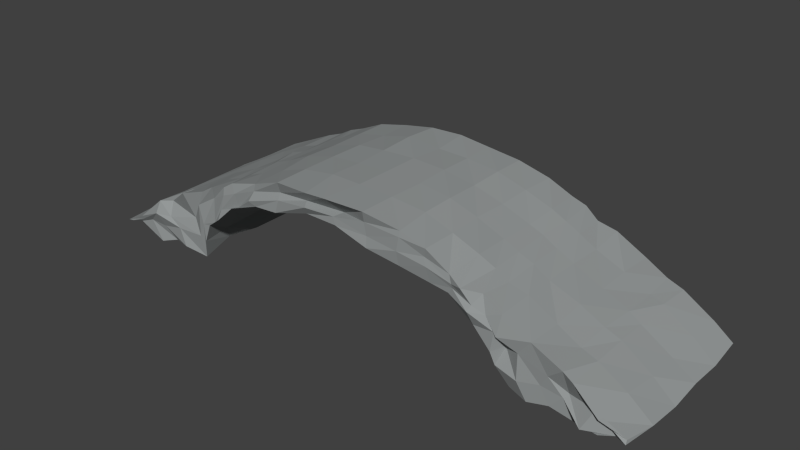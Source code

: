 # Source: Bridge.blend  (saved by Blender 2.76.0; exported with 4.5.12 LTS)
import bpy
from mathutils import Matrix  # noqa: F401  (used for matrix-valued properties, if any)

bpy.ops.wm.read_factory_settings(use_empty=True)
scene = bpy.context.scene
scene.name = 'Scene'

# ---- collections
col_collection_1 = bpy.data.collections.new('Collection 1'); scene.collection.children.link(col_collection_1)

# ---- materials (node trees are filled in below, after node groups)
mat_material_001 = bpy.data.materials.new('Material.001')
mat_material_001.alpha_threshold = 0.0
mat_material_001.use_transparent_shadow = False
mat_material_001.diffuse_color = (0.3002, 0.3185, 0.3185, 1.0)
mat_material_001.roughness = 0.5

# ---- material node trees

# ---- world
world_world = bpy.data.worlds.new('World'); scene.world = world_world
world_world.color = (0.05088, 0.05088, 0.05088)
world_world.use_sun_shadow = False
world_world.sun_shadow_jitter_overblur = 0.0
world_world.cycles.sampling_method = 'MANUAL'
world_world.cycles.sample_map_resolution = 256

# ---- meshes
me_cylinder = bpy.data.meshes.new('Cylinder')
me_cylinder.from_pydata([(0.01217, 1.008, 1.009), (0.395, 0.9842, -0.9966), (0.4094, 0.897, 1.013), (0.773, 0.8903, -0.9946), (1.13, 0.8124, -1.007), (1.158, 0.7839, 0.9818), (1.369, 0.766, 0.992), (3.282, 0.02356, -1.003), (3.249, 0.03962, 0.9649), (1.573, 0.945, -1.014), (1.544, 0.9033, 1.054), (1.736, 0.843, -0.9786), (1.718, 0.8641, 0.9403), (-1.977, 0.1994, -1.024), (-1.851, 0.3855, -0.9996), (-1.856, 0.3896, 1.001), (-1.648, 0.5389, 1.052), (-1.408, 0.7005, -0.9791), (-1.112, 0.8373, -1.003), (-1.112, 0.846, 0.9927), (-0.7564, 0.8883, -1.005), (-0.3876, 0.9798, -1.004), (-0.0005459, 1.0, -1.001), (0.7879, 0.835, 0.9882), (1.419, 0.7028, -0.9996), (1.947, 0.7816, -1.008), (1.959, 0.7651, 0.9893), (2.279, 0.5947, -1.024), (2.275, 0.6149, 0.9982), (2.261, -0.01079, 1.001), (2.485, 0.03497, 0.9797), (2.756, -0.04727, 0.9395), (2.752, -0.02325, -1.016), (-1.986, -0.006697, -0.9951), (-1.996, -0.05813, 0.9603), (-1.926, 0.1783, 1.012), (-1.68, 0.5629, -0.9925), (-1.457, 0.7253, 1.019), (-0.8058, 0.8794, 1.009), (-0.3613, 1.015, 1.012), (-3.016, -0.0178, -0.9963), (-3.064, 0.0222, 0.9317), (-2.259, 0.01073, 1.029), (-2.477, -0.00669, 0.9682), (-2.685, -0.07263, 1.015), (-2.738, 0.01365, -0.9951), (-2.526, 0.008882, -1.027), (-2.253, 0.004293, -0.9882), (2.509, -0.002676, -1.013), (2.276, -0.02905, -0.994), (2.998, -0.002803, -0.9951), (2.995, -0.007009, 1.012), (1.666, 0.555, 1.006), (0.001035, 1.3, -0.9977), (-0.09515, 1.273, 1.048), (0.3677, 1.27, -0.9808), (0.3808, 1.276, 1.026), (0.7616, 1.222, -0.9895), (0.8029, 1.204, 0.9891), (1.126, 1.124, -1.004), (1.111, 1.129, 1.002), (1.414, 1.006, -0.9994), (1.378, 0.9616, 0.9912), (1.985, -0.01821, -1.004), (2.036, 0.01244, 0.9356), (-2.263, 0.6294, -1.026), (-2.226, 0.6732, 1.032), (-1.932, 0.7871, -0.9874), (-1.959, 0.7529, 0.9742), (-1.758, 0.8474, -1.01), (-1.745, 0.8838, 1.017), (-1.589, 0.9413, -0.9933), (-1.588, 0.9192, 0.9895), (-1.412, 1.003, -1.004), (-1.465, 0.9982, 0.9799), (-1.131, 1.128, -1.008), (-1.116, 1.096, 0.9752), (-0.7672, 1.21, -1.01), (-0.7655, 1.224, 1.0), (-0.3902, 1.281, -1.0), (-0.3346, 1.259, 1.049), (-3.278, 0.02302, -0.9803), (-3.299, -0.001223, 1.0), (-2.531, 0.4521, 0.9303), (-2.662, 0.4429, 1.012), (-2.987, 0.1587, 1.041), (-3.047, 0.1974, -1.0), (-2.713, 0.382, -1.028), (-2.536, 0.5086, -0.995), (1.687, 0.5399, -0.9836), (1.86, 0.3796, -0.9842), (1.88, 0.3749, 1.039), (1.942, 0.2063, -1.001), (1.912, 0.2231, 0.997), (2.547, 0.4816, -0.9802), (2.725, 0.4085, -0.9911), (3.073, 0.1957, -0.9888), (3.011, 0.1762, 1.049), (2.726, 0.4091, 1.022), (2.625, 0.4848, 1.028), (0.3999, 0.9875, 0.6068), (0.4055, 0.9137, 0.2108), (0.4277, 0.9427, -0.2145), (0.3542, 1.028, -0.6064), (1.071, 0.8632, 0.5719), (1.071, 0.8109, 0.2429), (1.081, 0.8401, -0.2477), (1.104, 0.837, -0.5992), (3.051, 0.2004, -0.5974), (3.053, 0.1727, -0.196), (3.061, 0.1836, 0.1945), (3.034, 0.2155, 0.5976), (2.71, 0.42, -0.6105), (2.71, 0.4004, -0.1839), (2.714, 0.4114, 0.1821), (2.722, 0.4102, 0.6003), (3.305, -0.004993, -0.5843), (3.3, 0.004366, -0.2022), (3.307, -0.02665, 0.1964), (3.302, -0.0007661, 0.5968), (-1.838, 0.3894, 0.6068), (-1.832, 0.3156, 0.2108), (-1.81, 0.3446, -0.2145), (-1.884, 0.4298, -0.6064), (-1.111, 0.8315, 0.6), (-1.111, 0.8315, 0.2), (-1.099, 0.8182, -0.1582), (-1.112, 0.8431, -0.6059), (2.276, 0.614, -0.6005), (2.28, 0.6104, -0.1997), (2.272, 0.6241, 0.1939), (2.279, 0.5994, 0.5819), (-2.04, 0.0317, 0.5719), (-2.0, 9.537e-07, 0.2), (-2.0, 9.537e-07, -0.2), (-2.0, 9.537e-07, -0.6), (2.563, 0.4729, -0.6119), (2.572, 0.4853, -0.1963), (2.549, 0.4958, 0.2057), (2.549, 0.477, 0.6028), (1.602, 0.9393, -0.5963), (1.575, 0.9358, -0.2205), (1.591, 0.9323, 0.2088), (1.601, 0.9271, 0.5905), (-3.0, 9.537e-07, 0.6), (-3.0, 9.537e-07, 0.2), (-3.0, 9.537e-07, -0.2), (-3.0, 9.537e-07, -0.6), (3.0, 4.198e-07, -0.6), (3.0, 3.602e-07, -0.2), (3.0, 3.006e-07, 0.2), (3.0, 2.41e-07, 0.6), (0.01943, 1.278, -0.5955), (-0.001503, 1.298, -0.1963), (0.0007766, 1.3, 0.2017), (-0.01683, 1.292, 0.6144), (0.3874, 1.279, 0.6078), (0.4014, 1.275, 0.1967), (0.3901, 1.28, -0.1995), (0.3792, 1.267, -0.6026), (0.7761, 1.228, 0.5807), (0.7807, 1.239, 0.2095), (0.7635, 1.219, -0.2077), (0.7687, 1.233, -0.595), (1.113, 1.128, 0.5969), (1.096, 1.129, 0.194), (1.11, 1.121, -0.2074), (1.111, 1.131, -0.6), (1.431, 1.024, 0.6148), (1.414, 1.007, 0.2), (1.423, 0.9956, -0.2209), (1.433, 1.021, -0.5963), (2.0, 4.198e-07, -0.6), (2.0, 3.602e-07, -0.2), (2.0, 3.006e-07, 0.2), (2.0, 2.41e-07, 0.6), (-2.259, 0.6127, 0.6123), (-2.267, 0.6221, 0.2118), (-2.292, 0.6328, -0.2009), (-2.288, 0.6179, -0.5852), (-1.953, 0.7679, 0.6067), (-1.934, 0.766, 0.2084), (-1.943, 0.7523, -0.194), (-1.956, 0.7737, -0.5808), (-1.744, 0.84, 0.5836), (-1.738, 0.8512, 0.1971), (-1.755, 0.8793, -0.2019), (-1.758, 0.8349, -0.5826), (-1.593, 0.9252, 0.5998), (-1.608, 0.9342, 0.2021), (-1.595, 0.9295, -0.2004), (-1.598, 0.9203, -0.6144), (-1.415, 0.9922, 0.5907), (-1.397, 1.016, 0.2209), (-1.398, 1.007, -0.2038), (-1.405, 1.008, -0.6192), (-1.091, 1.122, 0.6059), (-1.124, 1.142, 0.1972), (-1.11, 1.137, -0.2023), (-1.102, 1.146, -0.6047), (-0.7609, 1.234, 0.6084), (-0.7518, 1.241, 0.199), (-0.7538, 1.235, -0.2098), (-0.7649, 1.208, -0.6207), (-0.3802, 1.286, 0.6013), (-0.3875, 1.27, 0.2028), (-0.3993, 1.278, -0.1918), (-0.3918, 1.303, -0.6005), (-3.315, 0.000798, 0.5997), (-3.309, 0.01061, 0.2214), (-3.312, -0.01018, -0.1966), (-3.297, 0.01177, -0.5945), (-2.557, 0.4697, 0.5911), (-2.56, 0.4897, 0.2021), (-2.536, 0.5018, -0.1931), (-2.559, 0.4918, -0.5991), (-2.736, 0.3882, 0.5911), (-2.75, 0.3848, 0.204), (-2.724, 0.4064, -0.2106), (-2.705, 0.3749, -0.5966), (-3.044, 0.191, 0.604), (-3.036, 0.2072, 0.2027), (-3.051, 0.1954, -0.1981), (-3.041, 0.2233, -0.6037), (1.866, 0.3116, -0.6095), (1.853, 0.3806, -0.2085), (1.847, 0.3837, 0.1986), (1.857, 0.374, 0.6007), (1.962, 0.1951, -0.6), (1.962, 0.1951, -0.2), (1.962, 0.1951, 0.2), (1.962, 0.1951, 0.6), (1.757, 0.8583, -0.598), (1.749, 0.8536, -0.2044), (1.757, 0.8613, 0.1991), (1.756, 0.8448, 0.6027), (1.954, 0.7471, -0.6031), (1.946, 0.7586, -0.203), (1.948, 0.7596, 0.2128), (1.956, 0.7725, 0.5726), (-0.01181, 1.028, -0.6163), (0.005029, 0.9622, -0.2484), (0.003452, 0.9535, 0.1683), (0.02845, 0.9866, 0.6098), (0.7311, 0.9384, 0.6151), (0.733, 0.8883, 0.2075), (0.7885, 0.9512, -0.1902), (0.7143, 0.9416, -0.6547), (1.407, 0.7157, 0.6235), (1.433, 0.7018, 0.1746), (1.466, 0.649, -0.188), (1.41, 0.7015, -0.5902), (-2.002, 0.1745, 0.6429), (-1.992, 0.2037, 0.1523), (-1.968, 0.2006, -0.1992), (-1.949, 0.1818, -0.5582), (-1.664, 0.5672, 0.5941), (-1.645, 0.4845, 0.1905), (-1.658, 0.5535, -0.2085), (-1.664, 0.5566, -0.6014), (-1.405, 0.6985, 0.6007), (-1.426, 0.7351, 0.1837), (-1.409, 0.6693, -0.2484), (-1.411, 0.6606, -0.6317), (-0.7633, 0.9234, 0.6046), (-0.8102, 0.9023, 0.2384), (-0.7729, 0.9198, -0.1791), (-0.7354, 0.9082, -0.6087), (-0.3905, 0.9789, 0.6012), (-0.4195, 0.9444, 0.193), (-0.3616, 0.9907, -0.2515), (-0.3492, 1.02, -0.5748), (1.658, 0.5438, -0.6207), (1.672, 0.58, -0.1866), (1.667, 0.5477, 0.1916), (1.623, 0.5485, 0.5839), (2.75, 4.198e-07, -0.6), (2.75, 3.602e-07, -0.2), (2.75, 3.006e-07, 0.2), (2.75, 2.41e-07, 0.6), (2.5, 2.41e-07, 0.6), (2.5, 3.006e-07, 0.2), (2.5, 3.602e-07, -0.2), (2.5, 4.198e-07, -0.6), (2.25, 4.198e-07, -0.6), (2.25, 3.602e-07, -0.2), (2.25, 3.006e-07, 0.2), (2.25, 2.41e-07, 0.6), (-2.75, 9.537e-07, 0.6), (-2.75, 9.537e-07, 0.2), (-2.75, 9.537e-07, -0.2), (-2.75, 9.537e-07, -0.6), (-2.5, 9.537e-07, 0.6), (-2.5, 9.537e-07, 0.2), (-2.5, 9.537e-07, -0.2), (-2.5, 9.537e-07, -0.6), (-2.25, 9.537e-07, 0.6), (-2.25, 9.537e-07, 0.2), (-2.25, 9.537e-07, -0.2), (-2.25, 9.537e-07, -0.6), (1.651, 0.7534, 1.02), (1.628, 0.7003, 1.064), (3.214, -0.02047, -0.992), (3.095, 0.008087, -0.9744), (-2.442, 0.3091, -1.022), (-2.33, 0.1607, -1.004), (-2.092, 0.2428, -1.002), (-2.187, 0.3918, -0.9768), (0.001131, 1.095, -1.0), (-0.01851, 1.207, -0.9973), (-2.146, 0.3719, 0.9455), (-2.033, 0.2012, 0.9904), (2.95, 0.2186, 0.9938), (2.844, 0.004759, 1.058), (-1.956, 0.373, 0.9994), (-2.002, 0.5937, 1.007), (-0.7683, 1.025, 0.9988), (-0.7804, 1.094, 0.952), (-0.3919, 1.131, 0.9689), (-0.3316, 1.11, 1.07), (3.252, 0.0006088, 0.9873), (3.132, 0.004258, 0.936), (-2.949, 0.1325, -1.0), (-2.855, 0.05419, -1.019), (-2.576, 0.1125, -1.012), (-2.627, 0.2767, -0.9721), (2.206, 0.4093, -1.005), (2.105, 0.2062, -1.026), (2.159, 0.1738, 1.02), (2.142, 0.4427, 0.9906), (2.462, 0.3445, 0.9924), (2.385, 0.2134, 0.9843), (1.441, 0.7948, -0.9922), (1.397, 0.9206, -1.004), (-3.198, 0.007061, -1.003), (-3.087, 0.02, -1.006), (-3.185, 0.03346, 1.028), (-3.055, 0.05576, 0.9967), (-1.611, 0.818, -0.9888), (-1.622, 0.7024, -1.001), (2.614, 0.1743, 0.9674), (2.651, 0.219, 0.9309), (0.7987, 1.142, 1.004), (0.7744, 0.9885, 1.009), (-2.979, 0.1216, 1.027), (-2.855, 0.1385, 0.9984), (-2.625, 0.1351, 0.999), (-2.68, 0.3003, 1.071), (-2.499, 0.293, 1.011), (-2.345, 0.2027, 1.018), (-1.398, 0.7383, 0.9704), (-1.409, 0.9049, 1.007), (2.964, 0.1472, -1.013), (2.85, 0.04474, -1.028), (2.588, 0.1432, -0.9983), (2.654, 0.2579, -0.9962), (2.445, 0.3228, -0.9891), (2.352, 0.1925, -1.001), (1.903, 0.5779, 1.023), (1.796, 0.7013, 1.003), (0.7455, 1.125, -1.0), (0.7534, 1.038, -0.9715), (1.77, 0.6829, -0.9954), (1.821, 0.5553, -0.9927), (0.3966, 1.153, -1.012), (0.3922, 1.08, -0.9971), (-1.147, 1.001, 0.9704), (-1.194, 0.8899, 1.013), (-1.784, 0.7266, 0.9648), (-1.752, 0.4646, 1.011), (-1.629, 0.6571, 1.013), (-1.58, 0.8357, 1.009), (-0.01202, 1.092, 1.006), (0.02171, 1.104, 0.8862), (1.993, 0.4013, -0.9908), (1.96, 0.5787, -0.9988), (1.097, 1.019, -1.012), (1.078, 0.9148, -0.9946), (-1.816, 0.5516, -1.014), (-1.761, 0.6665, -0.9954), (-1.107, 0.9223, -0.9947), (-1.097, 1.044, -0.9964), (-0.7702, 1.121, -0.9975), (-0.7567, 1.058, -1.005), (-1.954, 0.5834, -0.9973), (-1.967, 0.3863, -1.006), (-1.413, 0.9177, -1.001), (-1.414, 0.7958, -0.9964), (1.115, 0.948, 1.007), (1.089, 1.032, 0.9854), (1.417, 0.8336, 0.9971), (1.414, 0.8788, 1.009), (1.642, 0.6527, -1.004), (1.607, 0.7926, -1.004), (0.3943, 1.012, 0.9896), (0.3658, 1.151, 0.99), (-0.3974, 1.17, -0.983), (-0.3867, 1.087, -1.036), (1.938, 0.5501, 1.043), (1.967, 0.4022, 0.9088), (3.2, 4.198e-07, -0.6), (3.1, 4.198e-07, -0.6), (3.2, 3.602e-07, -0.2), (3.1, 3.602e-07, -0.2), (3.2, 3.006e-07, 0.2), (3.1, 3.006e-07, 0.2), (3.2, 2.41e-07, 0.6), (3.1, 2.41e-07, 0.6), (-3.2, 9.537e-07, 0.6), (-3.1, 9.537e-07, 0.6), (-3.2, 9.537e-07, 0.2), (-3.1, 9.537e-07, 0.2), (-3.2, 9.537e-07, -0.2), (-3.1, 9.537e-07, -0.2), (-3.2, 9.537e-07, -0.6), (-3.1, 9.537e-07, -0.6)], [], [(326, 27, 94, 356), (341, 98, 99, 330), (356, 94, 95, 355), (136, 112, 95, 94), (312, 97, 98, 341), (414, 211, 81, 334), (334, 81, 86, 322), (232, 11, 9, 140), (304, 88, 65, 307), (320, 8, 97, 312), (352, 96, 7, 302), (108, 116, 7, 96), (128, 136, 94, 27), (355, 95, 96, 352), (112, 108, 96, 95), (310, 315, 68, 66), (322, 86, 87, 325), (155, 54, 56, 156), (156, 56, 58, 160), (160, 58, 60, 164), (164, 60, 62, 168), (406, 119, 8, 320), (176, 66, 68, 180), (180, 68, 70, 184), (184, 70, 72, 188), (188, 72, 74, 192), (192, 74, 76, 196), (196, 76, 78, 200), (204, 80, 54, 155), (200, 78, 80, 204), (220, 208, 82, 85), (176, 212, 83, 66), (212, 216, 84, 83), (216, 220, 85, 84), (228, 224, 90, 92), (330, 99, 28, 329), (344, 85, 82, 336), (348, 83, 84, 347), (317, 318, 80, 78), (347, 84, 85, 344), (325, 87, 88, 304), (236, 25, 11, 232), (310, 66, 83, 348), (128, 27, 25, 236), (243, 100, 2, 0), (100, 244, 23, 2), (244, 104, 5, 23), (104, 248, 6, 5), (132, 252, 35, 34), (252, 120, 15, 35), (120, 256, 16, 15), (256, 260, 37, 16), (260, 124, 19, 37), (124, 264, 38, 19), (268, 243, 0, 39), (264, 268, 39, 38), (342, 389, 60, 58), (386, 338, 71, 73), (384, 307, 65, 67), (382, 381, 75, 77), (338, 379, 69, 71), (376, 360, 57, 59), (360, 364, 55, 57), (375, 362, 11, 25), (359, 398, 26, 12), (393, 333, 61, 9), (140, 9, 61, 171), (364, 309, 53, 55), (366, 317, 78, 76), (368, 371, 72, 70), (318, 373, 54, 80), (300, 359, 12, 10), (398, 329, 28, 26), (391, 300, 10, 62), (224, 272, 89, 90), (272, 251, 24, 89), (172, 228, 92, 63), (389, 391, 62, 60), (371, 351, 74, 72), (351, 366, 76, 74), (315, 368, 70, 68), (333, 376, 59, 61), (373, 395, 56, 54), (362, 393, 9, 11), (396, 382, 77, 79), (309, 396, 79, 53), (381, 386, 73, 75), (379, 384, 67, 69), (326, 375, 25, 27), (395, 342, 58, 56), (148, 276, 32, 50), (276, 283, 48, 32), (287, 280, 30, 29), (284, 172, 63, 49), (144, 288, 44, 41), (295, 291, 45, 46), (299, 295, 46, 47), (132, 34, 42, 296), (33, 135, 299, 47), (135, 134, 298, 299), (134, 133, 297, 298), (133, 132, 296, 297), (42, 43, 292, 296), (296, 292, 293, 297), (297, 293, 294, 298), (298, 294, 295, 299), (43, 44, 288, 292), (292, 288, 289, 293), (293, 289, 290, 294), (294, 290, 291, 295), (40, 45, 291, 147), (147, 291, 290, 146), (146, 290, 289, 145), (145, 289, 288, 144), (29, 64, 175, 287), (287, 175, 174, 286), (286, 174, 173, 285), (285, 173, 172, 284), (49, 48, 283, 284), (284, 283, 282, 285), (285, 282, 281, 286), (286, 281, 280, 287), (31, 30, 280, 279), (279, 280, 281, 278), (278, 281, 282, 277), (277, 282, 283, 276), (51, 31, 279, 151), (151, 279, 278, 150), (150, 278, 277, 149), (149, 277, 276, 148), (64, 93, 231, 175), (175, 231, 230, 174), (174, 230, 229, 173), (173, 229, 228, 172), (52, 6, 248, 275), (275, 248, 249, 274), (274, 249, 250, 273), (273, 250, 251, 272), (91, 52, 275, 227), (227, 275, 274, 226), (226, 274, 273, 225), (225, 273, 272, 224), (10, 143, 168, 62), (143, 142, 169, 168), (142, 141, 170, 169), (141, 140, 171, 170), (20, 21, 271, 267), (267, 271, 270, 266), (266, 270, 269, 265), (265, 269, 268, 264), (21, 22, 240, 271), (271, 240, 241, 270), (270, 241, 242, 269), (269, 242, 243, 268), (18, 20, 267, 127), (127, 267, 266, 126), (126, 266, 265, 125), (125, 265, 264, 124), (17, 18, 127, 263), (263, 127, 126, 262), (262, 126, 125, 261), (261, 125, 124, 260), (36, 17, 263, 259), (259, 263, 262, 258), (258, 262, 261, 257), (257, 261, 260, 256), (14, 36, 259, 123), (123, 259, 258, 122), (122, 258, 257, 121), (121, 257, 256, 120), (13, 14, 123, 255), (255, 123, 122, 254), (254, 122, 121, 253), (253, 121, 120, 252), (33, 13, 255, 135), (135, 255, 254, 134), (134, 254, 253, 133), (133, 253, 252, 132), (4, 24, 251, 107), (107, 251, 250, 106), (106, 250, 249, 105), (105, 249, 248, 104), (3, 4, 107, 247), (247, 107, 106, 246), (246, 106, 105, 245), (245, 105, 104, 244), (1, 3, 247, 103), (103, 247, 246, 102), (102, 246, 245, 101), (101, 245, 244, 100), (22, 1, 103, 240), (240, 103, 102, 241), (241, 102, 101, 242), (242, 101, 100, 243), (28, 131, 239, 26), (131, 130, 238, 239), (130, 129, 237, 238), (129, 128, 236, 237), (26, 239, 235, 12), (239, 238, 234, 235), (238, 237, 233, 234), (237, 236, 232, 233), (93, 91, 227, 231), (231, 227, 226, 230), (230, 226, 225, 229), (229, 225, 224, 228), (87, 86, 223, 219), (219, 223, 222, 218), (218, 222, 221, 217), (217, 221, 220, 216), (88, 87, 219, 215), (215, 219, 218, 214), (214, 218, 217, 213), (213, 217, 216, 212), (65, 88, 215, 179), (179, 215, 214, 178), (178, 214, 213, 177), (177, 213, 212, 176), (86, 81, 211, 223), (223, 211, 210, 222), (222, 210, 209, 221), (221, 209, 208, 220), (77, 203, 207, 79), (203, 202, 206, 207), (202, 201, 205, 206), (201, 200, 204, 205), (79, 207, 152, 53), (207, 206, 153, 152), (206, 205, 154, 153), (205, 204, 155, 154), (75, 199, 203, 77), (199, 198, 202, 203), (198, 197, 201, 202), (197, 196, 200, 201), (73, 195, 199, 75), (195, 194, 198, 199), (194, 193, 197, 198), (193, 192, 196, 197), (71, 191, 195, 73), (191, 190, 194, 195), (190, 189, 193, 194), (189, 188, 192, 193), (69, 187, 191, 71), (187, 186, 190, 191), (186, 185, 189, 190), (185, 184, 188, 189), (67, 183, 187, 69), (183, 182, 186, 187), (182, 181, 185, 186), (181, 180, 184, 185), (65, 179, 183, 67), (179, 178, 182, 183), (178, 177, 181, 182), (177, 176, 180, 181), (302, 7, 116, 400), (400, 116, 117, 402), (402, 117, 118, 404), (404, 118, 119, 406), (59, 167, 171, 61), (167, 166, 170, 171), (166, 165, 169, 170), (165, 164, 168, 169), (57, 163, 167, 59), (163, 162, 166, 167), (162, 161, 165, 166), (161, 160, 164, 165), (55, 159, 163, 57), (159, 158, 162, 163), (158, 157, 161, 162), (157, 156, 160, 161), (53, 152, 159, 55), (152, 153, 158, 159), (153, 154, 157, 158), (154, 155, 156, 157), (98, 97, 111, 115), (115, 111, 110, 114), (114, 110, 109, 113), (113, 109, 108, 112), (28, 99, 139, 131), (131, 139, 138, 130), (130, 138, 137, 129), (129, 137, 136, 128), (97, 8, 119, 111), (111, 119, 118, 110), (110, 118, 117, 109), (109, 117, 116, 108), (12, 235, 143, 10), (235, 234, 142, 143), (234, 233, 141, 142), (233, 232, 140, 141), (336, 82, 208, 408), (408, 208, 209, 410), (410, 209, 210, 412), (412, 210, 211, 414), (99, 98, 115, 139), (139, 115, 114, 138), (138, 114, 113, 137), (137, 113, 112, 136), (146, 413, 415, 147), (413, 412, 414, 415), (145, 411, 413, 146), (411, 410, 412, 413), (144, 409, 411, 145), (409, 408, 410, 411), (41, 337, 409, 144), (337, 336, 408, 409), (150, 405, 407, 151), (405, 404, 406, 407), (149, 403, 405, 150), (403, 402, 404, 405), (148, 401, 403, 149), (401, 400, 402, 403), (50, 303, 401, 148), (303, 302, 400, 401), (2, 23, 343, 394), (394, 343, 342, 395), (63, 92, 374, 327), (327, 374, 375, 326), (14, 13, 385, 378), (378, 385, 384, 379), (18, 17, 387, 380), (380, 387, 386, 381), (22, 21, 397, 308), (308, 397, 396, 309), (21, 20, 383, 397), (397, 383, 382, 396), (90, 89, 392, 363), (363, 392, 393, 362), (0, 2, 394, 372), (372, 394, 395, 373), (24, 4, 377, 332), (332, 377, 376, 333), (35, 15, 369, 314), (314, 369, 368, 315), (37, 19, 367, 350), (350, 367, 366, 351), (16, 37, 350, 370), (370, 350, 351, 371), (5, 6, 390, 388), (388, 390, 391, 389), (6, 52, 301, 390), (390, 301, 300, 391), (93, 64, 328, 399), (399, 328, 329, 398), (52, 91, 358, 301), (301, 358, 359, 300), (39, 0, 372, 319), (319, 372, 373, 318), (15, 16, 370, 369), (369, 370, 371, 368), (19, 38, 316, 367), (367, 316, 317, 366), (1, 22, 308, 365), (365, 308, 309, 364), (89, 24, 332, 392), (392, 332, 333, 393), (91, 93, 399, 358), (358, 399, 398, 359), (92, 90, 363, 374), (374, 363, 362, 375), (3, 1, 365, 361), (361, 365, 364, 360), (4, 3, 361, 377), (377, 361, 360, 376), (36, 14, 378, 339), (339, 378, 379, 338), (20, 18, 380, 383), (383, 380, 381, 382), (13, 33, 306, 385), (385, 306, 307, 384), (17, 36, 339, 387), (387, 339, 338, 386), (23, 5, 388, 343), (343, 388, 389, 342), (34, 311, 349, 42), (311, 310, 348, 349), (46, 324, 305, 47), (324, 325, 304, 305), (43, 346, 345, 44), (346, 347, 344, 345), (38, 39, 319, 316), (316, 319, 318, 317), (42, 349, 346, 43), (349, 348, 347, 346), (44, 345, 337, 41), (345, 344, 336, 337), (29, 331, 328, 64), (331, 330, 329, 328), (151, 407, 321, 51), (407, 406, 320, 321), (45, 323, 324, 46), (323, 322, 325, 324), (34, 35, 314, 311), (311, 314, 315, 310), (48, 354, 353, 32), (354, 355, 352, 353), (32, 353, 303, 50), (353, 352, 302, 303), (51, 321, 313, 31), (321, 320, 312, 313), (47, 305, 306, 33), (305, 304, 307, 306), (40, 335, 323, 45), (335, 334, 322, 323), (147, 415, 335, 40), (415, 414, 334, 335), (31, 313, 340, 30), (313, 312, 341, 340), (49, 357, 354, 48), (357, 356, 355, 354), (30, 340, 331, 29), (340, 341, 330, 331), (63, 327, 357, 49), (327, 326, 356, 357)])
me_cylinder.materials.append(mat_material_001)
me_cylinder.use_remesh_preserve_volume = False
me_cylinder.use_remesh_preserve_attributes = False
me_cylinder.use_mirror_vertex_groups = False
me_cylinder.update()

# ---- objects
ob_cylinder = bpy.data.objects.new('Cylinder', me_cylinder)

# ---- transforms, parenting, visibility, modifiers, constraints
ob_cylinder.location = (0.0, 0.0, 0.0)
ob_cylinder.rotation_euler = (1.571, -0.0, 0.0)
ob_cylinder.lineart.crease_threshold = 0.0

# ---- collection membership
col_collection_1.objects.link(ob_cylinder)

# ---- scene / render settings (as saved in the file)
scene.frame_start = 1; scene.frame_end = 250; scene.frame_set(1)
scene.render.engine = 'BLENDER_EEVEE_NEXT'
scene.render.resolution_percentage = 50
scene.render.dither_intensity = 0.0
scene.cycles.use_denoising = False
scene.cycles.samples = 10
scene.cycles.sampling_pattern = 'TABULATED_SOBOL'
scene.cycles.light_sampling_threshold = 0.0
scene.cycles.use_adaptive_sampling = False
scene.cycles.use_light_tree = False
scene.cycles.blur_glossy = 0.0
scene.cycles.pixel_filter_type = 'GAUSSIAN'
scene.cycles.sample_clamp_indirect = 0.0
scene.view_settings.view_transform = 'Standard'
bpy.context.view_layer.update()

# ---- added for rendering (the .blend has no active camera and no usable light): camera, sun
cam_auto = bpy.data.cameras.new('AutoCamera')
cam_auto.lens = 50.0
cam_auto.sensor_width = 36.0
cam_auto.clip_end = 1000.0
ob_auto_camera = bpy.data.objects.new('AutoCamera', cam_auto)
scene.collection.objects.link(ob_auto_camera)
ob_auto_camera.location = (6.55, -7.88224, 5.85823)
ob_auto_camera.rotation_euler = (1.09748, -7.21219e-08, 0.694738)
scene.camera = ob_auto_camera
light_auto_sun = bpy.data.lights.new('AutoSun', 'SUN')
light_auto_sun.energy = 3.0
light_auto_sun.angle = 0.0523599
ob_auto_sun = bpy.data.objects.new('AutoSun', light_auto_sun)
scene.collection.objects.link(ob_auto_sun)
ob_auto_sun.rotation_euler = (0.872665, 0.174533, 0.523599)
bpy.context.view_layer.update()

